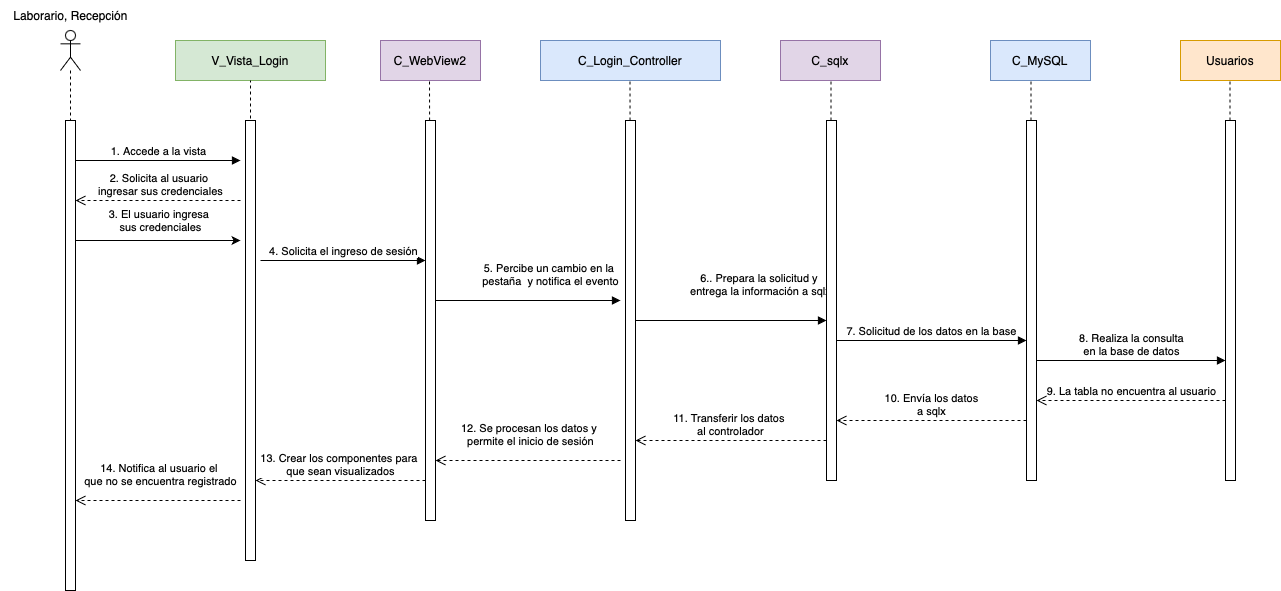

The diagram above was exported from draw.io. Its source (the exported page's mxGraphModel, read from the mxfile embedded in the PNG):
<mxGraphModel dx="1071" dy="820" grid="1" gridSize="10" guides="1" tooltips="1" connect="1" arrows="1" fold="1" page="1" pageScale="1" pageWidth="827" pageHeight="1169" math="0" shadow="0">
  <root>
    <mxCell id="0" />
    <mxCell id="1" parent="0" />
    <mxCell id="d-h3nVW9UnOQR61AlAc2-1" value="C_WebView2" style="rounded=0;whiteSpace=wrap;html=1;fillColor=#e1d5e7;strokeColor=#9673a6;" parent="1" vertex="1">
      <mxGeometry x="450" y="240" width="100" height="40" as="geometry" />
    </mxCell>
    <mxCell id="d-h3nVW9UnOQR61AlAc2-2" value="C_sqlx" style="rounded=0;whiteSpace=wrap;html=1;fillColor=#e1d5e7;strokeColor=#9673a6;" parent="1" vertex="1">
      <mxGeometry x="850" y="240" width="100" height="40" as="geometry" />
    </mxCell>
    <mxCell id="d-h3nVW9UnOQR61AlAc2-3" value="C_MySQL" style="rounded=0;whiteSpace=wrap;html=1;fillColor=#dae8fc;strokeColor=#6c8ebf;" parent="1" vertex="1">
      <mxGeometry x="1060" y="240" width="100" height="40" as="geometry" />
    </mxCell>
    <mxCell id="d-h3nVW9UnOQR61AlAc2-4" value="Usuarios" style="rounded=0;whiteSpace=wrap;html=1;fillColor=#ffe6cc;strokeColor=#d79b00;" parent="1" vertex="1">
      <mxGeometry x="1250" y="240" width="100" height="40" as="geometry" />
    </mxCell>
    <mxCell id="d-h3nVW9UnOQR61AlAc2-5" value="V_Vista_Login" style="rounded=0;whiteSpace=wrap;html=1;fillColor=#d5e8d4;strokeColor=#82b366;" parent="1" vertex="1">
      <mxGeometry x="245" y="240" width="150" height="40" as="geometry" />
    </mxCell>
    <mxCell id="d-h3nVW9UnOQR61AlAc2-6" value="" style="shape=umlLifeline;perimeter=lifelinePerimeter;whiteSpace=wrap;html=1;container=1;dropTarget=0;collapsible=0;recursiveResize=0;outlineConnect=0;portConstraint=eastwest;newEdgeStyle={&quot;curved&quot;:0,&quot;rounded&quot;:0};participant=umlActor;" parent="1" vertex="1">
      <mxGeometry x="130" y="230" width="20" height="90" as="geometry" />
    </mxCell>
    <mxCell id="d-h3nVW9UnOQR61AlAc2-7" value="" style="html=1;points=[[0,0,0,0,5],[0,1,0,0,-5],[1,0,0,0,5],[1,1,0,0,-5]];perimeter=orthogonalPerimeter;outlineConnect=0;targetShapes=umlLifeline;portConstraint=eastwest;newEdgeStyle={&quot;curved&quot;:0,&quot;rounded&quot;:0};" parent="1" vertex="1">
      <mxGeometry x="135" y="320" width="10" height="470" as="geometry" />
    </mxCell>
    <mxCell id="d-h3nVW9UnOQR61AlAc2-8" value="&lt;div&gt;C_Login_Controller&lt;/div&gt;" style="rounded=0;whiteSpace=wrap;html=1;fillColor=#dae8fc;strokeColor=#6c8ebf;" parent="1" vertex="1">
      <mxGeometry x="610" y="240" width="180" height="40" as="geometry" />
    </mxCell>
    <mxCell id="d-h3nVW9UnOQR61AlAc2-9" value="" style="endArrow=none;dashed=1;html=1;rounded=0;entryX=0.5;entryY=1;entryDx=0;entryDy=0;" parent="1" target="d-h3nVW9UnOQR61AlAc2-5" edge="1">
      <mxGeometry width="50" height="50" relative="1" as="geometry">
        <mxPoint x="320" y="330" as="sourcePoint" />
        <mxPoint x="319.5" y="310" as="targetPoint" />
      </mxGeometry>
    </mxCell>
    <mxCell id="d-h3nVW9UnOQR61AlAc2-10" value="Laborario, Recepción" style="text;html=1;align=center;verticalAlign=middle;resizable=0;points=[];autosize=1;strokeColor=none;fillColor=none;" parent="1" vertex="1">
      <mxGeometry x="70" y="200" width="140" height="30" as="geometry" />
    </mxCell>
    <mxCell id="d-h3nVW9UnOQR61AlAc2-11" value="1. A&lt;span style=&quot;background-color: light-dark(#ffffff, var(--ge-dark-color, #121212)); color: light-dark(rgb(0, 0, 0), rgb(255, 255, 255));&quot;&gt;ccede a la vista&lt;/span&gt;" style="html=1;verticalAlign=bottom;endArrow=block;curved=0;rounded=0;" parent="1" source="d-h3nVW9UnOQR61AlAc2-7" edge="1">
      <mxGeometry width="80" relative="1" as="geometry">
        <mxPoint x="200" y="369.5" as="sourcePoint" />
        <mxPoint x="310" y="360" as="targetPoint" />
        <Array as="points">
          <mxPoint x="230" y="360" />
        </Array>
        <mxPoint as="offset" />
      </mxGeometry>
    </mxCell>
    <mxCell id="d-h3nVW9UnOQR61AlAc2-12" value="" style="html=1;points=[[0,0,0,0,5],[0,1,0,0,-5],[1,0,0,0,5],[1,1,0,0,-5]];perimeter=orthogonalPerimeter;outlineConnect=0;targetShapes=umlLifeline;portConstraint=eastwest;newEdgeStyle={&quot;curved&quot;:0,&quot;rounded&quot;:0};" parent="1" vertex="1">
      <mxGeometry x="315" y="320" width="10" height="440" as="geometry" />
    </mxCell>
    <mxCell id="d-h3nVW9UnOQR61AlAc2-13" value="4. Solicita el ingreso de sesión" style="html=1;verticalAlign=bottom;endArrow=block;curved=0;rounded=0;align=center;" parent="1" target="d-h3nVW9UnOQR61AlAc2-15" edge="1">
      <mxGeometry x="0.0061" width="80" relative="1" as="geometry">
        <mxPoint x="330" y="460" as="sourcePoint" />
        <mxPoint x="495" y="479.71" as="targetPoint" />
        <mxPoint as="offset" />
      </mxGeometry>
    </mxCell>
    <mxCell id="d-h3nVW9UnOQR61AlAc2-14" value="" style="endArrow=none;dashed=1;html=1;rounded=0;" parent="1" edge="1">
      <mxGeometry width="50" height="50" relative="1" as="geometry">
        <mxPoint x="500" y="680" as="sourcePoint" />
        <mxPoint x="499" y="280" as="targetPoint" />
      </mxGeometry>
    </mxCell>
    <mxCell id="d-h3nVW9UnOQR61AlAc2-15" value="" style="html=1;points=[[0,0,0,0,5],[0,1,0,0,-5],[1,0,0,0,5],[1,1,0,0,-5]];perimeter=orthogonalPerimeter;outlineConnect=0;targetShapes=umlLifeline;portConstraint=eastwest;newEdgeStyle={&quot;curved&quot;:0,&quot;rounded&quot;:0};" parent="1" vertex="1">
      <mxGeometry x="495" y="320" width="10" height="400" as="geometry" />
    </mxCell>
    <mxCell id="d-h3nVW9UnOQR61AlAc2-16" value="" style="endArrow=none;dashed=1;html=1;rounded=0;" parent="1" edge="1">
      <mxGeometry width="50" height="50" relative="1" as="geometry">
        <mxPoint x="700" y="680" as="sourcePoint" />
        <mxPoint x="699.5" y="280" as="targetPoint" />
      </mxGeometry>
    </mxCell>
    <mxCell id="d-h3nVW9UnOQR61AlAc2-17" value="" style="html=1;points=[[0,0,0,0,5],[0,1,0,0,-5],[1,0,0,0,5],[1,1,0,0,-5]];perimeter=orthogonalPerimeter;outlineConnect=0;targetShapes=umlLifeline;portConstraint=eastwest;newEdgeStyle={&quot;curved&quot;:0,&quot;rounded&quot;:0};" parent="1" vertex="1">
      <mxGeometry x="695" y="320" width="10" height="400" as="geometry" />
    </mxCell>
    <mxCell id="d-h3nVW9UnOQR61AlAc2-18" value="5. Percibe un cambio en la&amp;nbsp;&lt;div&gt;pestaña&amp;nbsp;&amp;nbsp;&lt;span style=&quot;background-color: light-dark(#ffffff, var(--ge-dark-color, #121212)); color: light-dark(rgb(0, 0, 0), rgb(255, 255, 255));&quot;&gt;y notifica &lt;/span&gt;&lt;span style=&quot;background-color: light-dark(#ffffff, var(--ge-dark-color, #121212)); color: light-dark(rgb(0, 0, 0), rgb(255, 255, 255));&quot;&gt;el evento&lt;/span&gt;&lt;/div&gt;" style="html=1;verticalAlign=bottom;endArrow=block;curved=0;rounded=0;" parent="1" source="d-h3nVW9UnOQR61AlAc2-15" edge="1">
      <mxGeometry x="0.2432" y="10" width="80" relative="1" as="geometry">
        <mxPoint x="510" y="500" as="sourcePoint" />
        <mxPoint x="690" y="500" as="targetPoint" />
        <Array as="points" />
        <mxPoint as="offset" />
      </mxGeometry>
    </mxCell>
    <mxCell id="d-h3nVW9UnOQR61AlAc2-19" value="6.. Prepara la solicitud y&amp;nbsp;&lt;div&gt;entrega la información a sqlx&lt;/div&gt;" style="html=1;verticalAlign=bottom;endArrow=block;curved=0;rounded=0;" parent="1" source="d-h3nVW9UnOQR61AlAc2-17" target="d-h3nVW9UnOQR61AlAc2-20" edge="1">
      <mxGeometry x="0.3089" y="20" width="80" relative="1" as="geometry">
        <mxPoint x="575" y="420" as="sourcePoint" />
        <mxPoint x="890" y="420" as="targetPoint" />
        <Array as="points">
          <mxPoint x="800" y="520" />
        </Array>
        <mxPoint as="offset" />
      </mxGeometry>
    </mxCell>
    <mxCell id="d-h3nVW9UnOQR61AlAc2-20" value="" style="html=1;points=[[0,0,0,0,5],[0,1,0,0,-5],[1,0,0,0,5],[1,1,0,0,-5]];perimeter=orthogonalPerimeter;outlineConnect=0;targetShapes=umlLifeline;portConstraint=eastwest;newEdgeStyle={&quot;curved&quot;:0,&quot;rounded&quot;:0};" parent="1" vertex="1">
      <mxGeometry x="896" y="320" width="10" height="360" as="geometry" />
    </mxCell>
    <mxCell id="d-h3nVW9UnOQR61AlAc2-21" value="" style="endArrow=none;dashed=1;html=1;rounded=0;" parent="1" edge="1">
      <mxGeometry width="50" height="50" relative="1" as="geometry">
        <mxPoint x="900.5" y="320" as="sourcePoint" />
        <mxPoint x="900.5" y="280" as="targetPoint" />
      </mxGeometry>
    </mxCell>
    <mxCell id="d-h3nVW9UnOQR61AlAc2-22" value="7. Solicitud de los datos en la base" style="html=1;verticalAlign=bottom;endArrow=block;curved=0;rounded=0;" parent="1" edge="1">
      <mxGeometry x="0.0025" width="80" relative="1" as="geometry">
        <mxPoint x="906" y="540" as="sourcePoint" />
        <mxPoint x="1096" y="540" as="targetPoint" />
        <mxPoint as="offset" />
        <Array as="points">
          <mxPoint x="1000" y="540" />
        </Array>
      </mxGeometry>
    </mxCell>
    <mxCell id="d-h3nVW9UnOQR61AlAc2-23" value="" style="html=1;points=[[0,0,0,0,5],[0,1,0,0,-5],[1,0,0,0,5],[1,1,0,0,-5]];perimeter=orthogonalPerimeter;outlineConnect=0;targetShapes=umlLifeline;portConstraint=eastwest;newEdgeStyle={&quot;curved&quot;:0,&quot;rounded&quot;:0};" parent="1" vertex="1">
      <mxGeometry x="1096" y="320" width="10" height="360" as="geometry" />
    </mxCell>
    <mxCell id="d-h3nVW9UnOQR61AlAc2-24" value="" style="endArrow=none;dashed=1;html=1;rounded=0;" parent="1" edge="1">
      <mxGeometry width="50" height="50" relative="1" as="geometry">
        <mxPoint x="1100.5" y="320" as="sourcePoint" />
        <mxPoint x="1100.5" y="280" as="targetPoint" />
      </mxGeometry>
    </mxCell>
    <mxCell id="d-h3nVW9UnOQR61AlAc2-25" value="8. Realiza la consulta&lt;div&gt;en la base de datos&lt;/div&gt;" style="html=1;verticalAlign=bottom;endArrow=block;curved=0;rounded=0;" parent="1" edge="1">
      <mxGeometry width="80" relative="1" as="geometry">
        <mxPoint x="1106" y="560" as="sourcePoint" />
        <mxPoint x="1295" y="560" as="targetPoint" />
        <mxPoint as="offset" />
      </mxGeometry>
    </mxCell>
    <mxCell id="d-h3nVW9UnOQR61AlAc2-26" value="" style="html=1;points=[[0,0,0,0,5],[0,1,0,0,-5],[1,0,0,0,5],[1,1,0,0,-5]];perimeter=orthogonalPerimeter;outlineConnect=0;targetShapes=umlLifeline;portConstraint=eastwest;newEdgeStyle={&quot;curved&quot;:0,&quot;rounded&quot;:0};" parent="1" vertex="1">
      <mxGeometry x="1295" y="320" width="10" height="360" as="geometry" />
    </mxCell>
    <mxCell id="d-h3nVW9UnOQR61AlAc2-27" value="" style="endArrow=none;dashed=1;html=1;rounded=0;" parent="1" edge="1">
      <mxGeometry width="50" height="50" relative="1" as="geometry">
        <mxPoint x="1299.5" y="320" as="sourcePoint" />
        <mxPoint x="1299.5" y="280" as="targetPoint" />
      </mxGeometry>
    </mxCell>
    <mxCell id="d-h3nVW9UnOQR61AlAc2-28" value="10. Envía los datos&lt;div&gt;a sqlx&lt;/div&gt;" style="html=1;verticalAlign=bottom;endArrow=open;dashed=1;endSize=8;curved=0;rounded=0;" parent="1" edge="1">
      <mxGeometry x="0.0025" relative="1" as="geometry">
        <mxPoint x="1096" y="620" as="sourcePoint" />
        <mxPoint x="906" y="620" as="targetPoint" />
        <mxPoint as="offset" />
      </mxGeometry>
    </mxCell>
    <mxCell id="d-h3nVW9UnOQR61AlAc2-29" value="&lt;div&gt;11. Transferir los datos&amp;nbsp;&lt;/div&gt;&lt;div&gt;al controlador&lt;/div&gt;" style="html=1;verticalAlign=bottom;endArrow=open;dashed=1;endSize=8;curved=0;rounded=0;" parent="1" edge="1">
      <mxGeometry x="0.0072" relative="1" as="geometry">
        <mxPoint x="896" y="640" as="sourcePoint" />
        <mxPoint x="705" y="640" as="targetPoint" />
        <mxPoint as="offset" />
        <Array as="points">
          <mxPoint x="740" y="640" />
        </Array>
      </mxGeometry>
    </mxCell>
    <mxCell id="d-h3nVW9UnOQR61AlAc2-30" value="9. La tabla no encuentra al usuario" style="html=1;verticalAlign=bottom;endArrow=open;dashed=1;endSize=8;curved=0;rounded=0;" parent="1" edge="1">
      <mxGeometry x="-0.0053" relative="1" as="geometry">
        <mxPoint x="1295" y="600" as="sourcePoint" />
        <mxPoint x="1106" y="600" as="targetPoint" />
        <mxPoint as="offset" />
      </mxGeometry>
    </mxCell>
    <mxCell id="d-h3nVW9UnOQR61AlAc2-31" value="13. Crear los componentes para&amp;nbsp;&lt;div&gt;que sean visualizados&lt;/div&gt;" style="html=1;verticalAlign=bottom;endArrow=open;dashed=1;endSize=8;curved=0;rounded=0;" parent="1" edge="1">
      <mxGeometry relative="1" as="geometry">
        <mxPoint x="495" y="680" as="sourcePoint" />
        <mxPoint x="325" y="680" as="targetPoint" />
      </mxGeometry>
    </mxCell>
    <mxCell id="d-h3nVW9UnOQR61AlAc2-32" value="14. Notifica al usuario el&amp;nbsp;&lt;div&gt;que no se encuentra registrado&lt;/div&gt;" style="html=1;verticalAlign=bottom;endArrow=open;dashed=1;endSize=8;curved=0;rounded=0;" parent="1" target="d-h3nVW9UnOQR61AlAc2-7" edge="1">
      <mxGeometry x="-0.0303" y="-10" relative="1" as="geometry">
        <mxPoint x="310" y="700" as="sourcePoint" />
        <mxPoint x="175" y="620" as="targetPoint" />
        <Array as="points">
          <mxPoint x="220" y="700" />
        </Array>
        <mxPoint as="offset" />
      </mxGeometry>
    </mxCell>
    <mxCell id="d-h3nVW9UnOQR61AlAc2-33" value="" style="html=1;verticalAlign=bottom;endArrow=open;dashed=1;endSize=8;curved=0;rounded=0;" parent="1" edge="1">
      <mxGeometry relative="1" as="geometry">
        <mxPoint x="495" y="600" as="sourcePoint" />
        <mxPoint x="495" y="600" as="targetPoint" />
      </mxGeometry>
    </mxCell>
    <mxCell id="d-h3nVW9UnOQR61AlAc2-35" value="12. Se procesan los datos y&amp;nbsp;&lt;div&gt;permite el inicio de sesión&lt;/div&gt;" style="endArrow=open;dashed=1;html=1;strokeWidth=1;rounded=0;strokeColor=default;align=center;verticalAlign=bottom;fontFamily=Helvetica;fontSize=11;fontColor=default;labelBackgroundColor=default;endSize=8;curved=0;" parent="1" target="d-h3nVW9UnOQR61AlAc2-15" edge="1">
      <mxGeometry x="-0.027" y="-10" width="50" height="50" relative="1" as="geometry">
        <mxPoint x="690" y="660" as="sourcePoint" />
        <mxPoint x="510" y="660" as="targetPoint" />
        <mxPoint as="offset" />
      </mxGeometry>
    </mxCell>
    <mxCell id="s0PSk7Hvxjx9_ZsU7vWv-1" value="2. Solicita al usuario&amp;nbsp;&lt;div&gt;ingresar sus credenciales&lt;/div&gt;" style="endArrow=open;dashed=1;html=1;rounded=0;strokeColor=default;align=center;verticalAlign=bottom;fontFamily=Helvetica;fontSize=11;fontColor=default;labelBackgroundColor=default;endSize=8;curved=0;" parent="1" target="d-h3nVW9UnOQR61AlAc2-7" edge="1">
      <mxGeometry x="-0.0303" width="50" height="50" relative="1" as="geometry">
        <mxPoint x="310" y="400" as="sourcePoint" />
        <mxPoint x="700" y="460" as="targetPoint" />
        <Array as="points">
          <mxPoint x="250" y="400" />
        </Array>
        <mxPoint as="offset" />
      </mxGeometry>
    </mxCell>
    <mxCell id="s0PSk7Hvxjx9_ZsU7vWv-2" value="3. El usuario ingresa&amp;nbsp;&lt;div&gt;sus credenciales&lt;/div&gt;" style="endArrow=classic;html=1;rounded=0;" parent="1" source="d-h3nVW9UnOQR61AlAc2-7" edge="1">
      <mxGeometry x="0.0303" y="20" width="50" height="50" relative="1" as="geometry">
        <mxPoint x="650" y="500" as="sourcePoint" />
        <mxPoint x="310" y="440" as="targetPoint" />
        <mxPoint as="offset" />
        <Array as="points">
          <mxPoint x="260" y="440" />
        </Array>
      </mxGeometry>
    </mxCell>
  </root>
</mxGraphModel>